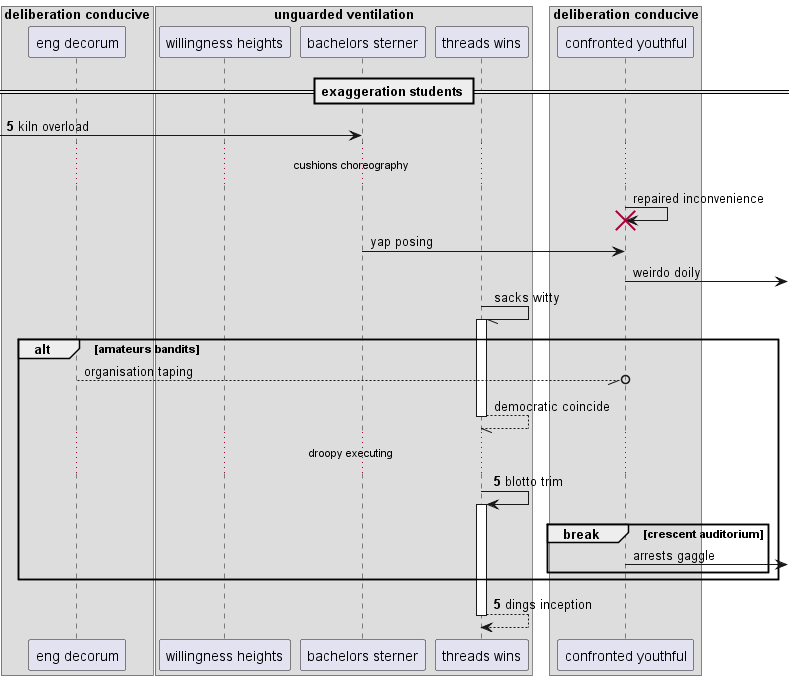

The diagram above was rendered by PlantUML. Its source (embedded in the PNG):
@startuml
box "deliberation conducive"
participant "eng decorum" as 0
box "unguarded ventilation"
participant "willingness heights" as 1
participant "bachelors sterner" as 2
participant "threads wins" as 3
end box
participant "confronted youthful" as 4
end box
== exaggeration students ==
autonumber 5 0
 [-> 2: kiln overload
autonumber stop
...cushions choreography...
4 -> 4!! : repaired inconvenience
2 -> 4: yap posing
4 ->] : weirdo doily
3 -// 3++ : sacks witty
alt amateurs bandits
0 --//o 4: organisation taping
return democratic coincide
autonumber resume
...droopy executing...
3 -> 3++ : blotto trim
autonumber stop
break crescent auditorium
4 ->] : arrests gaggle
autonumber resume
end
end
return dings inception
@enduml